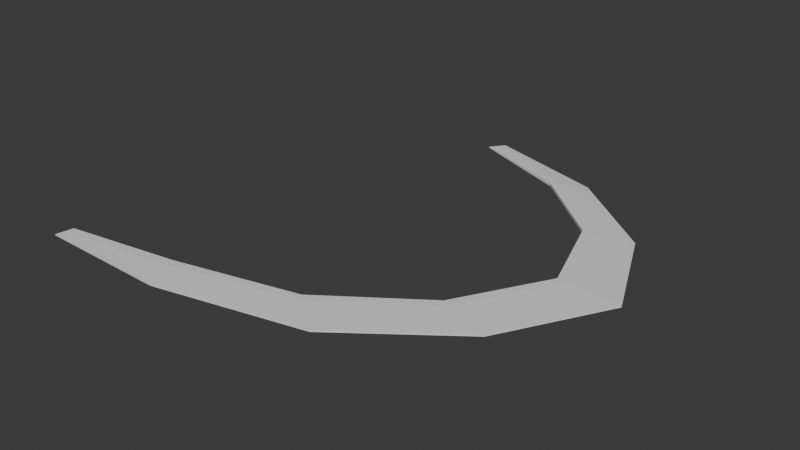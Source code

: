 # Source: MarshwardPoolShore.blend  (saved by Blender 5.1.30; exported with 4.5.12 LTS)
import bpy
from mathutils import Matrix  # noqa: F401  (used for matrix-valued properties, if any)

bpy.ops.wm.read_factory_settings(use_empty=True)
scene = bpy.context.scene
scene.name = 'MarshwardPoolShore'

# ---- collections
col_collection = bpy.data.collections.new('Collection'); scene.collection.children.link(col_collection)

# ---- materials (node trees are filled in below, after node groups)
mat_m_marshwardshoremud = bpy.data.materials.new('M_MarshwardShoreMud')
mat_m_marshwardshoremud.diffuse_color = (0.0725, 0.07, 0.0425, 1.0)

# ---- material node trees
mat_m_marshwardshoremud.use_nodes = True; mat_m_marshwardshoremud.node_tree.nodes.clear()
_N = mat_m_marshwardshoremud.node_tree.nodes; _L = mat_m_marshwardshoremud.node_tree.links
n0 = _N.new('ShaderNodeBsdfPrincipled'); n0.name = 'Principled BSDF'; n0.location = (-200, 100)
n1 = _N.new('ShaderNodeOutputMaterial'); n1.name = 'Material Output'; n1.location = (200, 100)
_L.new(n0.outputs[0], n1.inputs[0])
n1.is_active_output = True

# ---- world
world_world = bpy.data.worlds.new('World'); scene.world = world_world
world_world.use_nodes = True; world_world.node_tree.nodes.clear()
_N = world_world.node_tree.nodes; _L = world_world.node_tree.links
n0 = _N.new('ShaderNodeOutputWorld'); n0.name = 'World Output'; n0.location = (200, 100)
n1 = _N.new('ShaderNodeBackground'); n1.name = 'Background'; n1.location = (-200, 100)
n1.inputs[0].default_value = (0.05088, 0.05088, 0.05088, 1.0)
_L.new(n1.outputs[0], n0.inputs[0])
n0.is_active_output = True
world_world.color = (0.05088, 0.05088, 0.05088)
world_world.sun_shadow_jitter_overblur = 0.0

# ---- meshes
me_sm_marshwardpoolshore_01 = bpy.data.meshes.new('SM_MarshwardPoolShore_01')
me_sm_marshwardpoolshore_01.from_pydata([(-45.4, -251.1, -2.5), (-47.36, -262.0, -2.5), (-49.13, -271.8, -2.5), (93.63, -231.7, -0.4), (97.75, -241.9, -0.4), (111.2, -275.2, -2.5), (241.0, -197.3, -0.4), (249.5, -204.3, -0.4), (288.2, -235.9, -2.5), (351.5, -119.1, -0.4), (361.9, -122.6, -0.4), (414.9, -140.6, -2.5), (411.0, -14.68, -0.4), (422.0, -15.07, -0.4), (484.0, -17.28, -2.5), (376.2, 88.93, -0.4), (386.9, 91.46, -0.4), (431.7, 102.0, -2.5), (285.2, 166.5, -0.4), (294.7, 172.0, -0.4), (322.4, 188.1, -2.5), (165.5, 212.9, -2.5), (172.2, 221.6, -2.5), (178.4, 229.5, -2.5), (-45.4, -251.1, -4.0), (-47.36, -262.0, -4.0), (-49.13, -271.8, -4.0), (93.63, -231.7, -4.0), (97.75, -241.9, -4.0), (111.2, -275.2, -4.0), (241.0, -197.3, -4.0), (249.5, -204.3, -4.0), (288.2, -235.9, -4.0), (351.5, -119.1, -4.0), (361.9, -122.6, -4.0), (414.9, -140.6, -4.0), (411.0, -14.68, -4.0), (422.0, -15.07, -4.0), (484.0, -17.28, -4.0), (376.2, 88.93, -4.0), (386.9, 91.46, -4.0), (431.7, 102.0, -4.0), (285.2, 166.5, -4.0), (294.7, 172.0, -4.0), (322.4, 188.1, -4.0), (165.5, 212.9, -4.0), (172.2, 221.6, -4.0), (178.4, 229.5, -4.0)], [], [(0, 1, 4), (0, 4, 3), (1, 2, 5), (1, 5, 4), (3, 4, 7), (3, 7, 6), (4, 5, 8), (4, 8, 7), (6, 7, 10), (6, 10, 9), (7, 8, 11), (7, 11, 10), (9, 10, 13), (9, 13, 12), (10, 11, 14), (10, 14, 13), (12, 13, 16), (12, 16, 15), (13, 14, 17), (13, 17, 16), (15, 16, 19), (15, 19, 18), (16, 17, 20), (16, 20, 19), (18, 19, 22), (18, 22, 21), (19, 20, 23), (19, 23, 22), (28, 25, 24), (27, 28, 24), (29, 26, 25), (28, 29, 25), (31, 28, 27), (30, 31, 27), (32, 29, 28), (31, 32, 28), (34, 31, 30), (33, 34, 30), (35, 32, 31), (34, 35, 31), (37, 34, 33), (36, 37, 33), (38, 35, 34), (37, 38, 34), (40, 37, 36), (39, 40, 36), (41, 38, 37), (40, 41, 37), (43, 40, 39), (42, 43, 39), (44, 41, 40), (43, 44, 40), (46, 43, 42), (45, 46, 42), (47, 44, 43), (46, 47, 43), (0, 24, 25), (0, 25, 1), (3, 27, 24), (3, 24, 0), (1, 25, 26), (1, 26, 2), (2, 26, 29), (2, 29, 5), (6, 30, 27), (6, 27, 3), (5, 29, 32), (5, 32, 8), (9, 33, 30), (9, 30, 6), (8, 32, 35), (8, 35, 11), (12, 36, 33), (12, 33, 9), (11, 35, 38), (11, 38, 14), (15, 39, 36), (15, 36, 12), (14, 38, 41), (14, 41, 17), (18, 42, 39), (18, 39, 15), (17, 41, 44), (17, 44, 20), (22, 46, 45), (22, 45, 21), (21, 45, 42), (21, 42, 18), (20, 44, 47), (20, 47, 23), (23, 47, 46), (23, 46, 22)])
_uv = me_sm_marshwardpoolshore_01.uv_layers.new(name='UVMap')
_uv.uv.foreach_set('vector', [0.4905, 0.02822, 0.4939, 0.01487, 0.6488, 0.113, 0.4905, 0.02822, 0.6488, 0.113, 0.6388, 0.1224, 0.4939, 0.01487, 0.4969, 0.002729, 0.6815, 0.0819, 0.4939, 0.01487, 0.6815, 0.0819, 0.6488, 0.113, 0.6388, 0.1224, 0.6488, 0.113, 0.8024, 0.2344, 0.6388, 0.1224, 0.8024, 0.2344, 0.7891, 0.238, 0.6488, 0.113, 0.6815, 0.0819, 0.8629, 0.2184, 0.6488, 0.113, 0.8629, 0.2184, 0.8024, 0.2344, 0.7891, 0.238, 0.8024, 0.2344, 0.8882, 0.3857, 0.7891, 0.238, 0.8882, 0.3857, 0.8745, 0.3843, 0.8024, 0.2344, 0.8629, 0.2184, 0.958, 0.3927, 0.8024, 0.2344, 0.958, 0.3927, 0.8882, 0.3857, 0.8745, 0.3843, 0.8882, 0.3857, 0.9009, 0.5394, 0.8745, 0.3843, 0.9009, 0.5394, 0.8882, 0.5342, 0.8882, 0.3857, 0.958, 0.3927, 0.9727, 0.569, 0.8882, 0.3857, 0.9727, 0.569, 0.9009, 0.5394, 0.8882, 0.5342, 0.9009, 0.5394, 0.8058, 0.6427, 0.8882, 0.5342, 0.8058, 0.6427, 0.7949, 0.6343, 0.9009, 0.5394, 0.9727, 0.569, 0.8514, 0.678, 0.9009, 0.5394, 0.8514, 0.678, 0.8058, 0.6427, 0.7949, 0.6343, 0.8058, 0.6427, 0.659, 0.6868, 0.7949, 0.6343, 0.659, 0.6868, 0.651, 0.6755, 0.8058, 0.6427, 0.8514, 0.678, 0.6821, 0.7195, 0.8058, 0.6427, 0.6821, 0.7195, 0.659, 0.6868, 0.651, 0.6755, 0.659, 0.6868, 0.4937, 0.6798, 0.651, 0.6755, 0.4937, 0.6798, 0.4905, 0.6664, 0.659, 0.6868, 0.6821, 0.7195, 0.4966, 0.692, 0.659, 0.6868, 0.4966, 0.692, 0.4937, 0.6798, 0.3267, 0.113, 0.4816, 0.01487, 0.485, 0.02822, 0.3366, 0.1225, 0.3267, 0.113, 0.485, 0.02822, 0.294, 0.08191, 0.4786, 0.002729, 0.4816, 0.01487, 0.3267, 0.113, 0.294, 0.08191, 0.4816, 0.01487, 0.1731, 0.2344, 0.3267, 0.113, 0.3366, 0.1225, 0.1864, 0.238, 0.1731, 0.2344, 0.3366, 0.1225, 0.1126, 0.2184, 0.294, 0.08191, 0.3267, 0.113, 0.1731, 0.2344, 0.1126, 0.2184, 0.3267, 0.113, 0.0873, 0.3857, 0.1731, 0.2344, 0.1864, 0.238, 0.101, 0.3843, 0.0873, 0.3857, 0.1864, 0.238, 0.01753, 0.3927, 0.1126, 0.2184, 0.1731, 0.2344, 0.0873, 0.3857, 0.01753, 0.3927, 0.1731, 0.2344, 0.07451, 0.5395, 0.0873, 0.3857, 0.101, 0.3843, 0.08724, 0.5342, 0.07451, 0.5395, 0.101, 0.3843, 0.002729, 0.569, 0.01753, 0.3927, 0.0873, 0.3857, 0.07451, 0.5395, 0.002729, 0.569, 0.0873, 0.3857, 0.1697, 0.6427, 0.07451, 0.5395, 0.08724, 0.5342, 0.1805, 0.6343, 0.1697, 0.6427, 0.08724, 0.5342, 0.1241, 0.678, 0.002729, 0.569, 0.07451, 0.5395, 0.1697, 0.6427, 0.1241, 0.678, 0.07451, 0.5395, 0.3165, 0.6868, 0.1697, 0.6427, 0.1805, 0.6343, 0.3245, 0.6755, 0.3165, 0.6868, 0.1805, 0.6343, 0.2934, 0.7195, 0.1241, 0.678, 0.1697, 0.6427, 0.3165, 0.6868, 0.2934, 0.7195, 0.1697, 0.6427, 0.4818, 0.6798, 0.3165, 0.6868, 0.3245, 0.6755, 0.485, 0.6664, 0.4818, 0.6798, 0.3245, 0.6755, 0.4789, 0.692, 0.2934, 0.7195, 0.3165, 0.6868, 0.4818, 0.6798, 0.4789, 0.692, 0.3165, 0.6868, 0.02266, 0.7249, 0.02454, 0.7249, 0.02454, 0.7386, 0.02266, 0.7249, 0.02454, 0.7386, 0.02266, 0.7386, 0.01269, 0.8383, 0.0172, 0.8383, 0.0172, 0.9557, 0.01269, 0.8383, 0.0172, 0.9557, 0.01532, 0.9557, 0.02266, 0.7386, 0.02454, 0.7386, 0.02454, 0.751, 0.02266, 0.7386, 0.02454, 0.751, 0.02266, 0.751, 0.9782, 0.002729, 0.9801, 0.002729, 0.9801, 0.2035, 0.9782, 0.002729, 0.9801, 0.2035, 0.9782, 0.2035, 0.01269, 0.7249, 0.0172, 0.7249, 0.0172, 0.8383, 0.01269, 0.7249, 0.0172, 0.8383, 0.01269, 0.8383, 0.9782, 0.2035, 0.9801, 0.2035, 0.9801, 0.4219, 0.9782, 0.2035, 0.9801, 0.4219, 0.9782, 0.4219, 0.9855, 0.2599, 0.99, 0.2599, 0.99, 0.396, 0.9855, 0.2599, 0.99, 0.396, 0.9855, 0.396, 0.9782, 0.4219, 0.9801, 0.4219, 0.9801, 0.5735, 0.9782, 0.4219, 0.9801, 0.5735, 0.9782, 0.5735, 0.9855, 0.1124, 0.99, 0.1124, 0.99, 0.2599, 0.9855, 0.1124, 0.99, 0.2599, 0.9855, 0.2599, 0.9782, 0.5735, 0.9801, 0.5735, 0.9801, 0.651, 0.9782, 0.5735, 0.9801, 0.651, 0.9782, 0.651, 0.9855, 0.002729, 0.99, 0.002729, 0.99, 0.1124, 0.9855, 0.002729, 0.99, 0.1124, 0.9855, 0.1124, 0.9855, 0.4015, 0.9874, 0.4015, 0.9874, 0.5478, 0.9855, 0.4015, 0.9874, 0.5478, 0.9855, 0.5478, 0.002729, 0.878, 0.007236, 0.878, 0.007236, 0.9973, 0.002729, 0.878, 0.007236, 0.9973, 0.002729, 0.9973, 0.9855, 0.5478, 0.9874, 0.5478, 0.9874, 0.722, 0.9855, 0.5478, 0.9874, 0.722, 0.9855, 0.722, 0.02999, 0.7367, 0.03187, 0.7367, 0.03187, 0.7497, 0.02999, 0.7367, 0.03187, 0.7497, 0.02999, 0.7497, 0.005358, 0.7249, 0.007236, 0.7249, 0.007236, 0.878, 0.005358, 0.7249, 0.007236, 0.878, 0.002729, 0.878, 0.9855, 0.722, 0.9874, 0.722, 0.9874, 0.8932, 0.9855, 0.722, 0.9874, 0.8932, 0.9855, 0.8932, 0.02999, 0.7249, 0.03187, 0.7249, 0.03187, 0.7367, 0.02999, 0.7249, 0.03187, 0.7367, 0.02999, 0.7367])
me_sm_marshwardpoolshore_01.materials.append(mat_m_marshwardshoremud)
me_sm_marshwardpoolshore_01.update()

# ---- objects
ob_sm_marshwardpoolshore_01 = bpy.data.objects.new('SM_MarshwardPoolShore_01', me_sm_marshwardpoolshore_01)

# ---- transforms, parenting, visibility, modifiers, constraints
ob_sm_marshwardpoolshore_01.location = (0.0, 0.0, 0.0)

# ---- collection membership
scene.collection.objects.link(ob_sm_marshwardpoolshore_01)

# ---- scene / render settings (as saved in the file)
scene.frame_start = 1; scene.frame_end = 250; scene.frame_set(1)
scene.render.engine = 'BLENDER_EEVEE_NEXT'
scene.render.bake_bias = 0.0
scene.render.bake_samples = 0
scene.cycles.sampling_pattern = 'TABULATED_SOBOL'
scene.eevee.use_volume_custom_range = False
scene.unit_settings.scale_length = 0.01
bpy.context.view_layer.update()

# ---- added for rendering (the .blend has no active camera and no usable light): camera, sun
cam_auto = bpy.data.cameras.new('AutoCamera')
cam_auto.lens = 50.0
cam_auto.sensor_width = 36.0
cam_auto.clip_end = 11920.3
ob_auto_camera = bpy.data.objects.new('AutoCamera', cam_auto)
scene.collection.objects.link(ob_auto_camera)
ob_auto_camera.location = (896.637, -837.948, 541.18)
ob_auto_camera.rotation_euler = (1.09748, -7.21219e-08, 0.694738)
scene.camera = ob_auto_camera
light_auto_sun = bpy.data.lights.new('AutoSun', 'SUN')
light_auto_sun.energy = 3.0
light_auto_sun.angle = 0.0523599
ob_auto_sun = bpy.data.objects.new('AutoSun', light_auto_sun)
scene.collection.objects.link(ob_auto_sun)
ob_auto_sun.rotation_euler = (0.872665, 0.174533, 0.523599)
bpy.context.view_layer.update()
